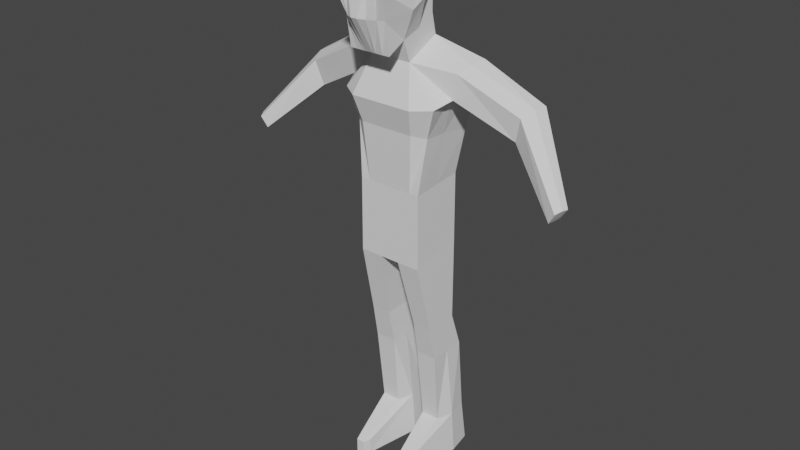 # Source: goblin_character.blend  (saved by Blender 2.80.75; exported with 4.5.12 LTS)
import bpy
from mathutils import Matrix  # noqa: F401  (used for matrix-valued properties, if any)

bpy.ops.wm.read_factory_settings(use_empty=True)
scene = bpy.context.scene
scene.name = 'Scene'

# ---- collections
col_collection = bpy.data.collections.new('Collection'); scene.collection.children.link(col_collection)

# ---- world
world_world = bpy.data.worlds.new('World'); scene.world = world_world
world_world.use_nodes = True; world_world.node_tree.nodes.clear()
_N = world_world.node_tree.nodes; _L = world_world.node_tree.links
n0 = _N.new('ShaderNodeOutputWorld'); n0.name = 'World Output'; n0.location = (300, 300)
n1 = _N.new('ShaderNodeBackground'); n1.name = 'Background'; n1.location = (10, 300)
n1.inputs[0].default_value = (0.05088, 0.05088, 0.05088, 1.0)
_L.new(n1.outputs[0], n0.inputs[0])
n0.is_active_output = True
world_world.color = (0.05088, 0.05088, 0.05088)
world_world.use_sun_shadow = False
world_world.sun_shadow_jitter_overblur = 0.0

# ---- meshes
me_cube = bpy.data.meshes.new('Cube')
me_cube.from_pydata([(0.841, -0.8624, -1.273), (0.8313, -0.864, 1.328), (0.841, 0.791, -0.92), (0.8313, 0.7926, 1.49), (0.9842, 0.9629, 3.022), (0.9842, -0.7154, 3.235), (0.5292, 0.2698, 6.102), (0.5292, -0.7933, 5.53), (0.5292, 0.1234, 6.823), (0.5292, -1.018, 6.261), (0.6782, -0.01939, 8.07), (0.6782, -1.337, 8.206), (0.2488, 0.791, -0.92), (0.0, 0.791, -0.92), (1.264e-09, 0.7926, 1.49), (0.2459, 0.7926, 1.49), (0.0, -0.8624, -1.273), (0.2488, -0.8624, -1.273), (0.3658, -0.864, 1.328), (1.264e-09, -0.864, 1.328), (1.497e-09, 0.9629, 3.022), (0.2912, 0.9629, 3.022), (0.411, -0.9867, 3.333), (1.497e-09, -0.9867, 3.333), (1.885e-09, 1.18, 4.921), (0.3667, 1.18, 4.921), (0.4499, -1.227, 4.241), (1.885e-09, -1.227, 4.241), (4.132, -0.626, 1.774), (1.916e-08, 0.2698, 6.102), (0.1566, 0.2698, 6.102), (0.2398, -0.7933, 5.53), (-1.611e-08, -0.7933, 5.53), (4.212, -0.2142, 1.81), (4.413, -0.3032, 2.2), (1.916e-08, 0.1234, 6.823), (0.1566, 0.1234, 6.823), (0.1566, -1.018, 6.261), (0.0, -1.018, 6.261), (4.375, -0.4908, 2.215), (4.16, -0.4201, 1.769), (1.916e-08, -0.01939, 8.417), (0.1566, -0.01939, 8.417), (0.1566, -1.004, 8.676), (-1.611e-08, -1.004, 8.676), (2.924, 0.9945, 3.61), (0.8938, -0.3631, -3.771), (0.8938, 0.7031, -3.771), (0.402, -0.3631, -3.771), (0.402, 0.7031, -3.771), (0.9225, -0.1454, -5.011), (0.9225, 1.045, -5.011), (0.3733, -0.1454, -5.011), (0.3733, 1.045, -5.011), (0.9261, 0.01393, -9.22), (1.0, 1.368, -9.22), (0.3697, 0.01393, -9.22), (0.2959, 1.368, -9.22), (0.841, -0.03569, -1.097), (0.8313, -0.03569, 1.409), (0.9842, -0.0119, 3.178), (0.5292, -0.2618, 5.816), (0.5292, -0.4164, 6.482), (0.6782, -0.4164, 8.425), (0.1566, -0.4164, 8.772), (1.521e-09, -0.4164, 8.772), (3.156, 0.8164, 4.511), (0.0, -0.03569, -1.097), (0.2488, -0.03569, -1.097), (0.8938, 0.17, -3.771), (0.402, 0.17, -3.771), (0.9225, 0.4498, -5.011), (0.3733, 0.4498, -5.011), (1.112, 0.6045, -9.22), (0.1835, 0.6045, -9.22), (0.3514, 1.233, -7.686), (0.4136, 0.09242, -7.686), (0.8822, 0.09242, -7.686), (0.9444, 1.233, -7.686), (1.039, 0.5898, -7.686), (0.2568, 0.5898, -7.686), (0.5425, -1.394, -9.224), (0.7534, -1.394, -9.224), (0.4719, -1.17, -9.224), (0.824, -1.17, -9.224), (0.824, -1.17, -8.663), (0.4719, -1.17, -8.663), (0.5425, -1.394, -8.663), (0.7534, -1.394, -8.663), (1.645, 0.0948, 5.501), (2.949, 0.04554, 4.309), (1.722, 0.5229, 5.598), (3.078, 0.4409, 4.512), (1.597, 1.036, 4.581), (0.6782, -2.051, 7.934), (0.5292, -1.601, 5.933), (0.1566, -1.601, 5.933), (0.0, -1.601, 5.933), (0.2782, -2.051, 8.2), (-1.611e-08, -2.051, 8.281), (0.5292, 0.1234, 7.968), (0.8026, -1.056, 7.239), (1.514, -0.3426, 5.334), (1.49, 0.2739, 4.414), (0.1566, 0.1234, 7.968), (1.916e-08, 0.1234, 7.968), (2.784, 0.1702, 3.479), (1.411, -0.3173, 4.479), (0.8026, -0.5734, 7.522), (0.5292, -1.758, 7.021), (4.293, -0.6883, 2.142), (2.841, 0.5824, 3.491), (0.0, -2.194, 7.095), (0.2435, -2.092, 7.078), (1.24, -0.0238, 4.581), (1.24, -0.8704, 4.274), (1.24, 1.18, 4.921), (0.6377, 0.9629, 3.022), (0.123, 0.7926, 1.49), (0.5449, -0.8624, -1.273), (0.123, -0.864, 1.328), (0.1456, 0.9629, 3.022), (0.1456, -0.9867, 3.333), (0.1834, 1.18, 4.921), (0.1834, -1.227, 4.241), (0.07828, 0.2698, 6.102), (0.07828, -0.7933, 5.53), (0.07828, 0.1234, 6.823), (0.07828, -1.018, 6.261), (0.07828, -0.01939, 8.417), (0.07828, -1.004, 8.676), (0.5386, 0.7926, 1.49), (0.07828, -0.4164, 8.772), (0.07828, -1.601, 5.933), (0.07828, -2.051, 8.281), (0.07828, -2.194, 7.095), (0.07828, 0.1234, 7.968), (0.8375, 0.7916, -0.4729), (0.8375, -0.863, -0.7576), (0.2478, -0.863, -0.7576), (0.0, -0.863, -0.7576), (0.0, 0.7916, -0.4729), (0.3429, 0.2698, 6.102), (0.8375, -0.03569, -0.6152), (0.1239, 0.7916, -0.4729), (0.1239, -0.863, -0.7576), (0.3429, 0.1234, 6.823), (0.4174, -0.01939, 8.244), (0.5449, 0.791, -0.92), (0.59, -0.864, 1.328), (0.689, -0.9867, 3.333), (0.3429, -0.7933, 5.53), (0.3429, -1.018, 6.261), (0.4174, -1.17, 8.441), (0.6479, -0.3631, -3.771), (0.6479, 0.7031, -3.771), (0.6479, -0.1454, -5.011), (0.6479, 1.045, -5.011), (0.6479, 0.01393, -9.22), (0.6479, 1.368, -9.22), (0.6479, 0.6045, -9.22), (0.4174, -0.4164, 8.598), (0.6479, 1.233, -7.686), (0.6479, 0.09242, -7.686), (0.6479, -1.394, -9.224), (0.6479, -1.394, -8.663), (0.3429, -1.601, 5.933), (0.5108, -2.051, 8.045), (0.4096, -1.898, 7.045), (0.3429, 0.1234, 7.968), (0.8031, 1.18, 4.921), (0.8031, -1.227, 4.241), (0.5426, -0.863, -0.7576)], [], [(13, 12, 68, 67), (143, 59, 1, 138), (60, 4, 116, 114), (59, 3, 4, 60), (149, 1, 5, 150), (171, 115, 7, 151), (150, 5, 115, 171), (108, 100, 10, 63), (61, 6, 8, 62), (151, 7, 9, 152), (152, 9, 95, 166), (169, 104, 42, 147), (136, 105, 41, 129), (66, 92, 39, 34), (153, 43, 98, 167), (161, 64, 43, 153), (132, 65, 44, 130), (92, 90, 110, 39), (40, 33, 34, 39), (126, 31, 37, 128), (170, 25, 30, 142), (123, 24, 29, 125), (142, 30, 36, 146), (125, 29, 35, 127), (28, 40, 39, 110), (117, 21, 25, 170), (121, 20, 24, 123), (122, 22, 26, 124), (124, 26, 31, 126), (120, 18, 22, 122), (131, 15, 21, 117), (118, 14, 20, 121), (58, 0, 46, 69), (0, 138, 172, 119), (172, 149, 18, 139), (145, 120, 19, 140), (144, 12, 13, 141), (154, 48, 52, 156), (119, 17, 48, 154), (68, 12, 49, 70), (148, 2, 47, 155), (163, 76, 87, 165), (80, 75, 57, 74), (155, 47, 51, 157), (69, 46, 50, 71), (70, 49, 53, 72), (160, 73, 54, 158), (54, 73, 84, 82), (162, 78, 55, 159), (74, 56, 81, 83), (78, 79, 73, 55), (159, 55, 73, 160), (48, 70, 72, 52), (47, 69, 71, 51), (79, 77, 88, 85), (17, 68, 70, 48), (67, 68, 17, 16), (2, 58, 69, 47), (107, 103, 111, 106), (129, 41, 65, 132), (147, 42, 64, 161), (7, 61, 62, 9), (101, 108, 63, 11), (1, 59, 60, 5), (5, 60, 114, 115), (137, 3, 59, 143), (52, 72, 80, 76), (51, 71, 79, 78), (71, 50, 77, 79), (157, 51, 78, 162), (156, 52, 76, 163), (72, 53, 75, 80), (165, 87, 81, 164), (85, 88, 82, 84), (87, 86, 83, 81), (158, 54, 82, 164), (73, 79, 85, 84), (76, 80, 86, 87), (80, 74, 83, 86), (115, 114, 103, 107), (168, 109, 94, 167), (7, 115, 107, 102), (102, 107, 106, 90), (135, 113, 98, 134), (130, 44, 99, 134), (128, 37, 96, 133), (103, 93, 45, 111), (101, 11, 94, 109), (114, 116, 93, 103), (89, 102, 90, 92), (9, 101, 109, 95), (133, 96, 113, 135), (90, 106, 28, 110), (61, 7, 102, 89), (166, 95, 109, 168), (9, 62, 108, 101), (116, 6, 91, 93), (6, 61, 89, 91), (106, 111, 40, 28), (127, 35, 105, 136), (146, 36, 104, 169), (45, 66, 34, 33), (111, 45, 33, 40), (62, 8, 100, 108), (93, 91, 66, 45), (91, 89, 92, 66), (36, 127, 136, 104), (97, 133, 135, 112), (38, 128, 133, 97), (43, 130, 134, 98), (112, 135, 134, 99), (42, 129, 132, 64), (8, 146, 169, 100), (141, 14, 118, 144), (17, 145, 140, 16), (12, 15, 131, 148), (15, 118, 121, 21), (19, 120, 122, 23), (27, 124, 126, 32), (23, 122, 124, 27), (21, 121, 123, 25), (30, 125, 127, 36), (25, 123, 125, 30), (32, 126, 128, 38), (64, 132, 130, 43), (104, 136, 129, 42), (88, 165, 164, 82), (148, 131, 3, 137, 2), (2, 137, 143, 58), (113, 168, 167, 98), (12, 144, 118, 15), (119, 172, 139, 17), (58, 143, 138, 0), (96, 166, 168, 113), (17, 139, 18, 120, 145), (56, 158, 164, 81), (50, 156, 163, 77), (53, 157, 162, 75), (10, 147, 161, 63), (57, 159, 160, 74), (75, 162, 159, 57), (74, 160, 158, 56), (49, 155, 157, 53), (77, 163, 165, 88), (12, 148, 155, 49), (0, 119, 154, 46), (46, 154, 156, 50), (138, 1, 149, 172), (3, 131, 117, 4), (4, 117, 170, 116), (6, 142, 146, 8), (116, 170, 142, 6), (63, 161, 153, 11), (11, 153, 167, 94), (100, 169, 147, 10), (37, 152, 166, 96), (31, 151, 152, 37), (22, 150, 171, 26), (26, 171, 151, 31), (18, 149, 150, 22)])
_uv = me_cube.uv_layers.new(name='UVMap')
_uv.uv.foreach_set('vector', [0.25, 0.5, 0.3125, 0.5, 0.3125, 0.625, 0.25, 0.625, 0.4648, 0.625, 0.625, 0.625, 0.625, 0.75, 0.4648, 0.75, 0.625, 0.625, 0.625, 0.5, 0.625, 0.5, 0.625, 0.625, 0.625, 0.625, 0.625, 0.5, 0.625, 0.5, 0.625, 0.625, 0.625, 0.7812, 0.625, 0.75, 0.625, 0.75, 0.625, 0.7812, 0.625, 0.7812, 0.625, 0.75, 0.625, 0.75, 0.625, 0.7813, 0.625, 0.7812, 0.625, 0.75, 0.625, 0.75, 0.625, 0.7812, 0.625, 0.625, 0.625, 0.5, 0.625, 0.5, 0.625, 0.625, 0.625, 0.625, 0.625, 0.5, 0.625, 0.5, 0.625, 0.625, 0.625, 0.7813, 0.625, 0.75, 0.625, 0.75, 0.625, 0.7812, 0.625, 0.7812, 0.625, 0.75, 0.625, 0.75, 0.625, 0.7812, 0.625, 0.4688, 0.625, 0.4375, 0.625, 0.4375, 0.625, 0.4688, 0.625, 0.4062, 0.625, 0.375, 0.625, 0.375, 0.625, 0.4062, 0.625, 0.5, 0.625, 0.625, 0.625, 0.625, 0.625, 0.5, 0.6562, 0.75, 0.6875, 0.75, 0.6729, 0.75, 0.6451, 0.75, 0.6562, 0.625, 0.6875, 0.625, 0.6875, 0.75, 0.6562, 0.75, 0.7188, 0.625, 0.75, 0.625, 0.75, 0.75, 0.7187, 0.75, 0.625, 0.625, 0.625, 0.75, 0.625, 0.75, 0.625, 0.625, 0.625, 0.625, 0.625, 0.5, 0.625, 0.5, 0.625, 0.625, 0.625, 0.8438, 0.625, 0.8125, 0.625, 0.8125, 0.625, 0.8438, 0.625, 0.4688, 0.625, 0.4375, 0.625, 0.4375, 0.625, 0.4688, 0.625, 0.4062, 0.625, 0.375, 0.625, 0.375, 0.625, 0.4062, 0.625, 0.4688, 0.625, 0.4375, 0.625, 0.4375, 0.625, 0.4688, 0.625, 0.4062, 0.625, 0.375, 0.625, 0.375, 0.625, 0.4062, 0.625, 0.75, 0.625, 0.625, 0.625, 0.625, 0.625, 0.75, 0.625, 0.4687, 0.625, 0.4375, 0.625, 0.4375, 0.625, 0.4688, 0.625, 0.4062, 0.625, 0.375, 0.625, 0.375, 0.625, 0.4062, 0.625, 0.8438, 0.625, 0.8125, 0.625, 0.8125, 0.625, 0.8438, 0.625, 0.8438, 0.625, 0.8125, 0.625, 0.8125, 0.625, 0.8438, 0.625, 0.8438, 0.625, 0.8125, 0.625, 0.8125, 0.625, 0.8438, 0.625, 0.4688, 0.625, 0.4375, 0.625, 0.4375, 0.625, 0.4687, 0.625, 0.4062, 0.625, 0.375, 0.625, 0.375, 0.625, 0.4062, 0.375, 0.625, 0.375, 0.75, 0.375, 0.75, 0.375, 0.625, 0.375, 0.75, 0.4648, 0.75, 0.4648, 0.7812, 0.375, 0.7812, 0.4648, 0.7812, 0.625, 0.7812, 0.625, 0.8125, 0.4648, 0.8125, 0.4648, 0.8438, 0.625, 0.8438, 0.625, 0.875, 0.4648, 0.875, 0.4648, 0.4062, 0.375, 0.4375, 0.375, 0.375, 0.4648, 0.375, 0.375, 0.7812, 0.375, 0.8125, 0.375, 0.8125, 0.375, 0.7812, 0.375, 0.7812, 0.375, 0.8125, 0.375, 0.8125, 0.375, 0.7812, 0.3125, 0.625, 0.3125, 0.5, 0.3125, 0.5, 0.3125, 0.625, 0.375, 0.4688, 0.375, 0.5, 0.375, 0.5, 0.375, 0.4688, 0.375, 0.7812, 0.375, 0.8125, 0.375, 0.8125, 0.375, 0.7812, 0.3125, 0.625, 0.3125, 0.5, 0.3125, 0.5, 0.3125, 0.625, 0.375, 0.4688, 0.375, 0.5, 0.375, 0.5, 0.375, 0.4688, 0.375, 0.625, 0.375, 0.75, 0.375, 0.75, 0.375, 0.625, 0.3125, 0.625, 0.3125, 0.5, 0.3125, 0.5, 0.3125, 0.625, 0.3438, 0.625, 0.375, 0.625, 0.375, 0.75, 0.3438, 0.75, 0.375, 0.75, 0.375, 0.625, 0.375, 0.625, 0.375, 0.75, 0.375, 0.4688, 0.375, 0.5, 0.375, 0.5, 0.375, 0.4688, 0.3125, 0.625, 0.3125, 0.75, 0.3125, 0.75, 0.3125, 0.625, 0.375, 0.5, 0.375, 0.625, 0.375, 0.625, 0.375, 0.5, 0.3438, 0.5, 0.375, 0.5, 0.375, 0.625, 0.3438, 0.625, 0.3125, 0.75, 0.3125, 0.625, 0.3125, 0.625, 0.3125, 0.75, 0.375, 0.5, 0.375, 0.625, 0.375, 0.625, 0.375, 0.5, 0.375, 0.625, 0.375, 0.75, 0.375, 0.75, 0.375, 0.625, 0.3125, 0.75, 0.3125, 0.625, 0.3125, 0.625, 0.3125, 0.75, 0.25, 0.625, 0.3125, 0.625, 0.3125, 0.75, 0.25, 0.75, 0.375, 0.5, 0.375, 0.625, 0.375, 0.625, 0.375, 0.5, 0.625, 0.75, 0.625, 0.625, 0.625, 0.625, 0.625, 0.75, 0.7188, 0.5, 0.75, 0.5, 0.75, 0.625, 0.7188, 0.625, 0.6562, 0.5, 0.6875, 0.5, 0.6875, 0.625, 0.6562, 0.625, 0.625, 0.75, 0.625, 0.625, 0.625, 0.625, 0.625, 0.75, 0.625, 0.75, 0.625, 0.625, 0.625, 0.625, 0.625, 0.75, 0.625, 0.75, 0.625, 0.625, 0.625, 0.625, 0.625, 0.75, 0.625, 0.75, 0.625, 0.625, 0.625, 0.625, 0.625, 0.75, 0.4648, 0.5, 0.625, 0.5, 0.625, 0.625, 0.4648, 0.625, 0.3125, 0.75, 0.3125, 0.625, 0.3125, 0.625, 0.3125, 0.75, 0.375, 0.5, 0.375, 0.625, 0.375, 0.625, 0.375, 0.5, 0.375, 0.625, 0.375, 0.75, 0.375, 0.75, 0.375, 0.625, 0.375, 0.4688, 0.375, 0.5, 0.375, 0.5, 0.375, 0.4688, 0.375, 0.7812, 0.375, 0.8125, 0.375, 0.8125, 0.375, 0.7812, 0.3125, 0.625, 0.3125, 0.5, 0.3125, 0.5, 0.3125, 0.625, 0.375, 0.7812, 0.375, 0.8125, 0.375, 0.8125, 0.375, 0.7812, 0.375, 0.625, 0.375, 0.75, 0.375, 0.75, 0.375, 0.625, 0.3125, 0.75, 0.3125, 0.625, 0.3125, 0.625, 0.3125, 0.75, 0.3438, 0.75, 0.375, 0.75, 0.375, 0.75, 0.3438, 0.75, 0.375, 0.625, 0.375, 0.625, 0.375, 0.625, 0.375, 0.625, 0.3125, 0.75, 0.3125, 0.625, 0.3125, 0.625, 0.3125, 0.75, 0.3125, 0.625, 0.3125, 0.625, 0.3125, 0.625, 0.3125, 0.625, 0.625, 0.75, 0.625, 0.625, 0.625, 0.625, 0.625, 0.75, 0.625, 0.7701, 0.625, 0.75, 0.625, 0.75, 0.625, 0.7701, 0.625, 0.75, 0.625, 0.75, 0.625, 0.75, 0.625, 0.75, 0.625, 0.75, 0.625, 0.75, 0.625, 0.75, 0.625, 0.75, 0.625, 0.8438, 0.625, 0.7979, 0.625, 0.7979, 0.625, 0.8438, 0.7187, 0.75, 0.75, 0.75, 0.75, 0.75, 0.7188, 0.75, 0.625, 0.8438, 0.625, 0.8125, 0.625, 0.8125, 0.625, 0.8438, 0.625, 0.625, 0.625, 0.5, 0.625, 0.5, 0.625, 0.625, 0.625, 0.75, 0.625, 0.75, 0.625, 0.75, 0.625, 0.75, 0.625, 0.625, 0.625, 0.5, 0.625, 0.5, 0.625, 0.625, 0.625, 0.625, 0.625, 0.75, 0.625, 0.75, 0.625, 0.625, 0.625, 0.75, 0.625, 0.75, 0.625, 0.75, 0.625, 0.75, 0.625, 0.8438, 0.625, 0.8125, 0.625, 0.7979, 0.625, 0.8438, 0.625, 0.75, 0.625, 0.75, 0.625, 0.75, 0.625, 0.75, 0.625, 0.625, 0.625, 0.75, 0.625, 0.75, 0.625, 0.625, 0.625, 0.7812, 0.625, 0.75, 0.625, 0.75, 0.625, 0.7701, 0.625, 0.75, 0.625, 0.625, 0.625, 0.625, 0.625, 0.75, 0.625, 0.5, 0.625, 0.5, 0.625, 0.5, 0.625, 0.5, 0.625, 0.5, 0.625, 0.625, 0.625, 0.625, 0.625, 0.5, 0.625, 0.75, 0.625, 0.625, 0.625, 0.625, 0.625, 0.75, 0.625, 0.4062, 0.625, 0.375, 0.625, 0.375, 0.625, 0.4062, 0.625, 0.4688, 0.625, 0.4375, 0.625, 0.4375, 0.625, 0.4688, 0.625, 0.5, 0.625, 0.5, 0.625, 0.5, 0.625, 0.5, 0.625, 0.625, 0.625, 0.5, 0.625, 0.5, 0.625, 0.625, 0.625, 0.625, 0.625, 0.5, 0.625, 0.5, 0.625, 0.625, 0.625, 0.5, 0.625, 0.5, 0.625, 0.5, 0.625, 0.5, 0.625, 0.5, 0.625, 0.625, 0.625, 0.625, 0.625, 0.5, 0.625, 0.4375, 0.625, 0.4062, 0.625, 0.4062, 0.625, 0.4375, 0.625, 0.875, 0.625, 0.8438, 0.625, 0.8438, 0.625, 0.875, 0.625, 0.875, 0.625, 0.8438, 0.625, 0.8438, 0.625, 0.875, 0.6875, 0.75, 0.7187, 0.75, 0.7188, 0.75, 0.6729, 0.75, 0.625, 0.875, 0.625, 0.8438, 0.625, 0.8438, 0.625, 0.875, 0.6875, 0.5, 0.7188, 0.5, 0.7188, 0.625, 0.6875, 0.625, 0.625, 0.5, 0.625, 0.4688, 0.625, 0.4688, 0.625, 0.5, 0.4648, 0.375, 0.625, 0.375, 0.625, 0.4062, 0.4648, 0.4062, 0.375, 0.8125, 0.4648, 0.8438, 0.4648, 0.875, 0.375, 0.875, 0.375, 0.4375, 0.625, 0.4375, 0.625, 0.4688, 0.375, 0.4688, 0.625, 0.4375, 0.625, 0.4062, 0.625, 0.4062, 0.625, 0.4375, 0.625, 0.875, 0.625, 0.8438, 0.625, 0.8438, 0.625, 0.875, 0.625, 0.875, 0.625, 0.8438, 0.625, 0.8438, 0.625, 0.875, 0.625, 0.875, 0.625, 0.8438, 0.625, 0.8438, 0.625, 0.875, 0.625, 0.4375, 0.625, 0.4062, 0.625, 0.4062, 0.625, 0.4375, 0.625, 0.4375, 0.625, 0.4062, 0.625, 0.4062, 0.625, 0.4375, 0.625, 0.4375, 0.625, 0.4062, 0.625, 0.4062, 0.625, 0.4375, 0.625, 0.875, 0.625, 0.8438, 0.625, 0.8438, 0.625, 0.875, 0.6875, 0.625, 0.7188, 0.625, 0.7187, 0.75, 0.6875, 0.75, 0.625, 0.4375, 0.625, 0.4062, 0.625, 0.4062, 0.625, 0.4375, 0.375, 0.75, 0.375, 0.7812, 0.375, 0.7812, 0.375, 0.75, 0.375, 0.4688, 0.625, 0.4688, 0.625, 0.5, 0.4648, 0.5, 0.375, 0.5, 0.375, 0.5, 0.4648, 0.5, 0.4648, 0.625, 0.375, 0.625, 0.625, 0.7979, 0.625, 0.7701, 0.625, 0.7701, 0.625, 0.7979, 0.375, 0.4375, 0.4648, 0.4062, 0.625, 0.4062, 0.625, 0.4375, 0.375, 0.7812, 0.4648, 0.7812, 0.4648, 0.8125, 0.375, 0.8125, 0.375, 0.625, 0.4648, 0.625, 0.4648, 0.75, 0.375, 0.75, 0.625, 0.8125, 0.625, 0.7812, 0.625, 0.7701, 0.625, 0.7979, 0.375, 0.8125, 0.4648, 0.8125, 0.625, 0.8125, 0.625, 0.8438, 0.4648, 0.8438, 0.3125, 0.75, 0.3438, 0.75, 0.3438, 0.75, 0.3125, 0.75, 0.375, 0.75, 0.375, 0.7812, 0.375, 0.7812, 0.375, 0.75, 0.375, 0.4375, 0.375, 0.4688, 0.375, 0.4688, 0.375, 0.4375, 0.625, 0.5, 0.6562, 0.5, 0.6562, 0.625, 0.625, 0.625, 0.3125, 0.5, 0.3438, 0.5, 0.3438, 0.625, 0.3125, 0.625, 0.375, 0.4375, 0.375, 0.4688, 0.375, 0.4688, 0.375, 0.4375, 0.3125, 0.625, 0.3438, 0.625, 0.3438, 0.75, 0.3125, 0.75, 0.375, 0.4375, 0.375, 0.4688, 0.375, 0.4688, 0.375, 0.4375, 0.375, 0.75, 0.375, 0.7812, 0.375, 0.7812, 0.375, 0.75, 0.375, 0.4375, 0.375, 0.4688, 0.375, 0.4688, 0.375, 0.4375, 0.375, 0.75, 0.375, 0.7812, 0.375, 0.7812, 0.375, 0.75, 0.375, 0.75, 0.375, 0.7812, 0.375, 0.7812, 0.375, 0.75, 0.4648, 0.75, 0.625, 0.75, 0.625, 0.7812, 0.4648, 0.7812, 0.625, 0.5, 0.625, 0.4688, 0.625, 0.4687, 0.625, 0.5, 0.625, 0.5, 0.625, 0.4687, 0.625, 0.4688, 0.625, 0.5, 0.625, 0.5, 0.625, 0.4688, 0.625, 0.4688, 0.625, 0.5, 0.625, 0.5, 0.625, 0.4688, 0.625, 0.4688, 0.625, 0.5, 0.625, 0.625, 0.6562, 0.625, 0.6562, 0.75, 0.625, 0.75, 0.625, 0.75, 0.6562, 0.75, 0.6451, 0.75, 0.625, 0.75, 0.625, 0.5, 0.625, 0.4688, 0.625, 0.4688, 0.625, 0.5, 0.625, 0.8125, 0.625, 0.7812, 0.625, 0.7812, 0.625, 0.8125, 0.625, 0.8125, 0.625, 0.7813, 0.625, 0.7812, 0.625, 0.8125, 0.625, 0.8125, 0.625, 0.7812, 0.625, 0.7812, 0.625, 0.8125, 0.625, 0.8125, 0.625, 0.7812, 0.625, 0.7813, 0.625, 0.8125, 0.625, 0.8125, 0.625, 0.7812, 0.625, 0.7812, 0.625, 0.8125])
me_cube.use_remesh_preserve_volume = False
me_cube.use_remesh_preserve_attributes = False
me_cube.use_mirror_vertex_groups = False
me_cube.update()

# ---- objects
ob_empty = bpy.data.objects.new('Empty', None)
ob_empty_001 = bpy.data.objects.new('Empty.001', None)
ob_cube = bpy.data.objects.new('Cube', me_cube)

# ---- transforms, parenting, visibility, modifiers, constraints
ob_empty.location = (0.0, 0.0, 2.46)
ob_empty.rotation_euler = (1.571, -0.0, 1.571)
ob_empty.empty_display_type = 'IMAGE'
ob_empty.empty_display_size = 5.0
ob_empty.lineart.crease_threshold = 0.0
ob_empty_001.location = (0.02, 1.023, 2.46)
ob_empty_001.rotation_euler = (1.571, -0.0, -0.0)
ob_empty_001.empty_display_type = 'IMAGE'
ob_empty_001.empty_display_size = 5.0
ob_empty_001.hide_render = True
ob_empty_001.lineart.crease_threshold = 0.0
ob_cube.location = (0.006453, 0.2842, 2.507)
ob_cube.scale = (0.374, 0.3114, 0.2718)
ob_cube.lineart.crease_threshold = 0.0
_m = ob_cube.modifiers.new('Mirror', 'MIRROR')
_m.use_clip = True

# ---- collection membership
col_collection.objects.link(ob_empty)
col_collection.objects.link(ob_empty_001)
col_collection.objects.link(ob_cube)

# ---- scene / render settings (as saved in the file)
scene.frame_start = 1; scene.frame_end = 250; scene.frame_set(171)
scene.render.engine = 'BLENDER_EEVEE_NEXT'
scene.cycles.use_denoising = False
scene.cycles.samples = 128
scene.cycles.sampling_pattern = 'TABULATED_SOBOL'
scene.cycles.use_adaptive_sampling = False
scene.cycles.use_light_tree = False
scene.view_settings.view_transform = 'Filmic'
bpy.context.view_layer.update()

# ---- added for rendering (the .blend has no active camera and no usable light): camera, sun
cam_auto = bpy.data.cameras.new('AutoCamera')
cam_auto.lens = 50.0
cam_auto.sensor_width = 36.0
cam_auto.clip_end = 1000.0
ob_auto_camera = bpy.data.objects.new('AutoCamera', cam_auto)
scene.collection.objects.link(ob_auto_camera)
ob_auto_camera.location = (5.56137, -6.51027, 6.88955)
ob_auto_camera.rotation_euler = (1.09748, -7.21219e-08, 0.694738)
scene.camera = ob_auto_camera
light_auto_sun = bpy.data.lights.new('AutoSun', 'SUN')
light_auto_sun.energy = 3.0
light_auto_sun.angle = 0.0523599
ob_auto_sun = bpy.data.objects.new('AutoSun', light_auto_sun)
scene.collection.objects.link(ob_auto_sun)
ob_auto_sun.rotation_euler = (0.872665, 0.174533, 0.523599)
bpy.context.view_layer.update()
